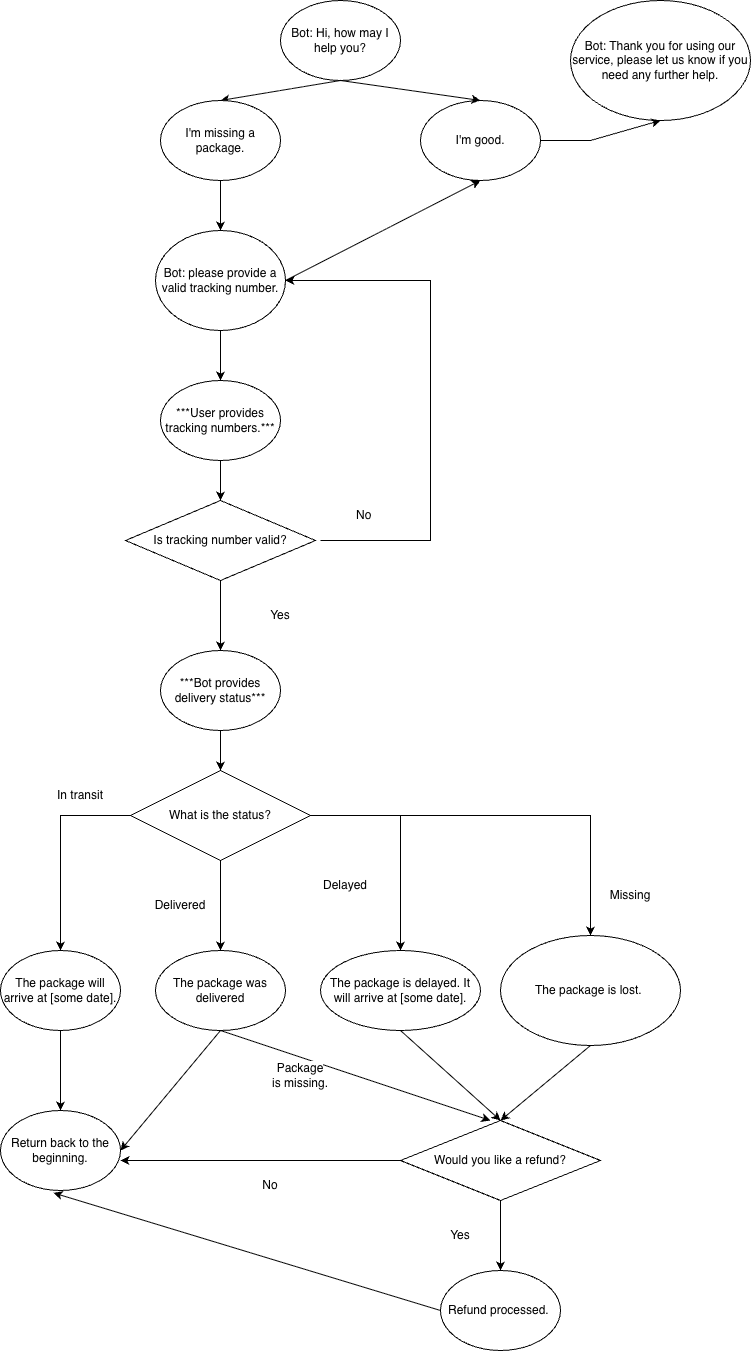

The diagram above was exported from draw.io. Its source (the exported page's mxGraphModel, read from the mxfile embedded in the PNG):
<mxGraphModel dx="823" dy="442" grid="1" gridSize="10" guides="1" tooltips="1" connect="1" arrows="1" fold="1" page="1" pageScale="1" pageWidth="850" pageHeight="1100" background="light-dark(#FFFFFF,#FFFFFF)" math="0" shadow="0">
  <root>
    <mxCell id="0" />
    <mxCell id="1" parent="0" />
    <mxCell id="z6d9rfCMb6wracJ1Ep82-1" parent="1" style="ellipse;whiteSpace=wrap;html=1;" value="Bot: Hi, how may I help you?" vertex="1">
      <mxGeometry height="80" width="120" x="330" y="80" as="geometry" />
    </mxCell>
    <mxCell id="z6d9rfCMb6wracJ1Ep82-3" edge="1" parent="1" source="z6d9rfCMb6wracJ1Ep82-1" style="endArrow=classic;html=1;rounded=0;exitX=0.5;exitY=1;exitDx=0;exitDy=0;entryX=0.5;entryY=0;entryDx=0;entryDy=0;" target="z6d9rfCMb6wracJ1Ep82-4" value="">
      <mxGeometry height="50" relative="1" width="50" as="geometry">
        <mxPoint x="400" y="270" as="sourcePoint" />
        <mxPoint x="312" y="182" as="targetPoint" />
      </mxGeometry>
    </mxCell>
    <mxCell id="z6d9rfCMb6wracJ1Ep82-4" parent="1" style="ellipse;whiteSpace=wrap;html=1;" value="I'm missing a package." vertex="1">
      <mxGeometry height="80" width="120" x="210" y="180" as="geometry" />
    </mxCell>
    <mxCell id="z6d9rfCMb6wracJ1Ep82-8" parent="1" style="ellipse;whiteSpace=wrap;html=1;" value="I'm good." vertex="1">
      <mxGeometry height="80" width="120" x="470" y="180" as="geometry" />
    </mxCell>
    <mxCell id="z6d9rfCMb6wracJ1Ep82-9" edge="1" parent="1" source="z6d9rfCMb6wracJ1Ep82-1" style="endArrow=classic;html=1;rounded=0;exitX=0.5;exitY=1;exitDx=0;exitDy=0;entryX=0.5;entryY=0;entryDx=0;entryDy=0;" target="z6d9rfCMb6wracJ1Ep82-8" value="">
      <mxGeometry height="50" relative="1" width="50" as="geometry">
        <mxPoint x="400" y="270" as="sourcePoint" />
        <mxPoint x="450" y="220" as="targetPoint" />
      </mxGeometry>
    </mxCell>
    <mxCell id="z6d9rfCMb6wracJ1Ep82-12" parent="1" style="ellipse;whiteSpace=wrap;html=1;" value="Bot: Thank you for using our service, please let us know if you need any further help." vertex="1">
      <mxGeometry height="120" width="180" x="620" y="80" as="geometry" />
    </mxCell>
    <mxCell id="z6d9rfCMb6wracJ1Ep82-13" edge="1" parent="1" source="z6d9rfCMb6wracJ1Ep82-8" style="endArrow=classic;html=1;rounded=0;entryX=0.5;entryY=1;entryDx=0;entryDy=0;exitX=1;exitY=0.5;exitDx=0;exitDy=0;" target="z6d9rfCMb6wracJ1Ep82-12" value="">
      <mxGeometry height="50" relative="1" width="50" as="geometry">
        <Array as="points">
          <mxPoint x="640" y="220" />
        </Array>
        <mxPoint x="400" y="240" as="sourcePoint" />
        <mxPoint x="450" y="190" as="targetPoint" />
      </mxGeometry>
    </mxCell>
    <mxCell id="z6d9rfCMb6wracJ1Ep82-16" parent="1" style="ellipse;whiteSpace=wrap;html=1;" value="Bot: please provide a valid tracking number." vertex="1">
      <mxGeometry height="100" width="130" x="205" y="310" as="geometry" />
    </mxCell>
    <mxCell id="z6d9rfCMb6wracJ1Ep82-17" edge="1" parent="1" source="z6d9rfCMb6wracJ1Ep82-4" style="endArrow=classic;html=1;rounded=0;exitX=0.5;exitY=1;exitDx=0;exitDy=0;entryX=0.5;entryY=0;entryDx=0;entryDy=0;" target="z6d9rfCMb6wracJ1Ep82-16" value="">
      <mxGeometry height="50" relative="1" width="50" as="geometry">
        <mxPoint x="400" y="380" as="sourcePoint" />
        <mxPoint x="450" y="330" as="targetPoint" />
      </mxGeometry>
    </mxCell>
    <mxCell id="z6d9rfCMb6wracJ1Ep82-18" edge="1" parent="1" source="z6d9rfCMb6wracJ1Ep82-16" style="endArrow=classic;html=1;rounded=0;exitX=1;exitY=0.5;exitDx=0;exitDy=0;entryX=0.5;entryY=1;entryDx=0;entryDy=0;" target="z6d9rfCMb6wracJ1Ep82-8" value="">
      <mxGeometry height="50" relative="1" width="50" as="geometry">
        <mxPoint x="400" y="400" as="sourcePoint" />
        <mxPoint x="450" y="350" as="targetPoint" />
      </mxGeometry>
    </mxCell>
    <mxCell id="z6d9rfCMb6wracJ1Ep82-19" parent="1" style="ellipse;whiteSpace=wrap;html=1;" value="***User provides tracking numbers.***" vertex="1">
      <mxGeometry height="80" width="120" x="210" y="460" as="geometry" />
    </mxCell>
    <mxCell id="z6d9rfCMb6wracJ1Ep82-20" edge="1" parent="1" source="z6d9rfCMb6wracJ1Ep82-16" style="endArrow=classic;html=1;rounded=0;exitX=0.5;exitY=1;exitDx=0;exitDy=0;entryX=0.5;entryY=0;entryDx=0;entryDy=0;" target="z6d9rfCMb6wracJ1Ep82-19" value="">
      <mxGeometry height="50" relative="1" width="50" as="geometry">
        <mxPoint x="400" y="510" as="sourcePoint" />
        <mxPoint x="450" y="460" as="targetPoint" />
      </mxGeometry>
    </mxCell>
    <mxCell id="z6d9rfCMb6wracJ1Ep82-21" parent="1" style="rhombus;whiteSpace=wrap;html=1;" value="Is tracking number valid?" vertex="1">
      <mxGeometry height="80" width="190" x="175" y="580" as="geometry" />
    </mxCell>
    <mxCell id="z6d9rfCMb6wracJ1Ep82-22" edge="1" parent="1" source="z6d9rfCMb6wracJ1Ep82-19" style="endArrow=classic;html=1;rounded=0;exitX=0.5;exitY=1;exitDx=0;exitDy=0;entryX=0.5;entryY=0;entryDx=0;entryDy=0;" target="z6d9rfCMb6wracJ1Ep82-21" value="">
      <mxGeometry height="50" relative="1" width="50" as="geometry">
        <mxPoint x="400" y="640" as="sourcePoint" />
        <mxPoint x="450" y="590" as="targetPoint" />
      </mxGeometry>
    </mxCell>
    <mxCell id="z6d9rfCMb6wracJ1Ep82-23" edge="1" parent="1" style="endArrow=classic;html=1;rounded=0;entryX=1;entryY=0.5;entryDx=0;entryDy=0;" target="z6d9rfCMb6wracJ1Ep82-16" value="">
      <mxGeometry height="50" relative="1" width="50" as="geometry">
        <Array as="points">
          <mxPoint x="480" y="620" />
          <mxPoint x="480" y="360" />
        </Array>
        <mxPoint x="370" y="620" as="sourcePoint" />
        <mxPoint x="670" y="620" as="targetPoint" />
      </mxGeometry>
    </mxCell>
    <mxCell id="z6d9rfCMb6wracJ1Ep82-25" parent="1" style="text;strokeColor=none;fillColor=none;align=left;verticalAlign=middle;spacingLeft=4;spacingRight=4;overflow=hidden;points=[[0,0.5],[1,0.5]];portConstraint=eastwest;rotatable=0;whiteSpace=wrap;html=1;" value="&lt;font style=&quot;background-color: light-dark(rgb(255, 255, 255), rgb(255, 255, 255)); color: light-dark(rgb(0, 0, 0), rgb(0, 0, 0));&quot;&gt;No&lt;/font&gt;" vertex="1">
      <mxGeometry height="30" width="80" x="400" y="580" as="geometry" />
    </mxCell>
    <mxCell id="z6d9rfCMb6wracJ1Ep82-26" edge="1" parent="1" source="z6d9rfCMb6wracJ1Ep82-21" style="endArrow=classic;html=1;rounded=0;exitX=0.5;exitY=1;exitDx=0;exitDy=0;" value="">
      <mxGeometry height="50" relative="1" width="50" as="geometry">
        <mxPoint x="400" y="700" as="sourcePoint" />
        <mxPoint x="270" y="730" as="targetPoint" />
      </mxGeometry>
    </mxCell>
    <mxCell id="z6d9rfCMb6wracJ1Ep82-27" parent="1" style="text;html=1;whiteSpace=wrap;strokeColor=none;fillColor=none;align=center;verticalAlign=middle;rounded=0;labelBackgroundColor=light-dark(#FFFFFF,#FFFFFF);fontColor=light-dark(#000000,#000000);" value="&lt;font style=&quot;&quot;&gt;Yes&lt;/font&gt;" vertex="1">
      <mxGeometry height="30" width="60" x="300" y="680" as="geometry" />
    </mxCell>
    <mxCell id="z6d9rfCMb6wracJ1Ep82-28" parent="1" style="ellipse;whiteSpace=wrap;html=1;" value="***Bot provides delivery status***" vertex="1">
      <mxGeometry height="80" width="120" x="210" y="730" as="geometry" />
    </mxCell>
    <mxCell id="z6d9rfCMb6wracJ1Ep82-41" edge="1" parent="1" source="z6d9rfCMb6wracJ1Ep82-30" style="edgeStyle=orthogonalEdgeStyle;rounded=0;orthogonalLoop=1;jettySize=auto;html=1;" target="z6d9rfCMb6wracJ1Ep82-40" value="">
      <mxGeometry relative="1" as="geometry" />
    </mxCell>
    <mxCell id="z6d9rfCMb6wracJ1Ep82-45" edge="1" parent="1" source="z6d9rfCMb6wracJ1Ep82-30" style="edgeStyle=orthogonalEdgeStyle;rounded=0;orthogonalLoop=1;jettySize=auto;html=1;" target="z6d9rfCMb6wracJ1Ep82-44" value="">
      <mxGeometry relative="1" as="geometry" />
    </mxCell>
    <mxCell id="z6d9rfCMb6wracJ1Ep82-47" edge="1" parent="1" source="z6d9rfCMb6wracJ1Ep82-30" style="edgeStyle=orthogonalEdgeStyle;rounded=0;orthogonalLoop=1;jettySize=auto;html=1;" target="z6d9rfCMb6wracJ1Ep82-48">
      <mxGeometry relative="1" as="geometry">
        <mxPoint x="620" y="1030" as="targetPoint" />
      </mxGeometry>
    </mxCell>
    <mxCell id="z6d9rfCMb6wracJ1Ep82-30" parent="1" style="rhombus;whiteSpace=wrap;html=1;" value="What is the status?" vertex="1">
      <mxGeometry height="90" width="180" x="180" y="850" as="geometry" />
    </mxCell>
    <mxCell id="z6d9rfCMb6wracJ1Ep82-33" edge="1" parent="1" source="z6d9rfCMb6wracJ1Ep82-28" style="endArrow=classic;html=1;rounded=0;exitX=0.5;exitY=1;exitDx=0;exitDy=0;entryX=0.5;entryY=0;entryDx=0;entryDy=0;" target="z6d9rfCMb6wracJ1Ep82-30" value="">
      <mxGeometry height="50" relative="1" width="50" as="geometry">
        <mxPoint x="370" y="840" as="sourcePoint" />
        <mxPoint x="420" y="790" as="targetPoint" />
      </mxGeometry>
    </mxCell>
    <mxCell id="z6d9rfCMb6wracJ1Ep82-34" edge="1" parent="1" source="z6d9rfCMb6wracJ1Ep82-30" style="endArrow=classic;html=1;rounded=0;exitX=0;exitY=0.5;exitDx=0;exitDy=0;" target="z6d9rfCMb6wracJ1Ep82-42" value="">
      <mxGeometry height="50" relative="1" width="50" as="geometry">
        <Array as="points">
          <mxPoint x="110" y="895" />
        </Array>
        <mxPoint x="430" y="1040" as="sourcePoint" />
        <mxPoint x="110" y="970" as="targetPoint" />
      </mxGeometry>
    </mxCell>
    <mxCell id="z6d9rfCMb6wracJ1Ep82-36" parent="1" style="text;html=1;whiteSpace=wrap;strokeColor=none;fillColor=none;align=center;verticalAlign=middle;rounded=0;" value="&lt;font style=&quot;color: light-dark(rgb(0, 0, 0), rgb(0, 0, 0)); background-color: light-dark(rgb(255, 255, 255), rgb(255, 255, 255));&quot;&gt;In transit&lt;/font&gt;" vertex="1">
      <mxGeometry height="30" width="60" x="100" y="860" as="geometry" />
    </mxCell>
    <mxCell id="z6d9rfCMb6wracJ1Ep82-40" parent="1" style="ellipse;whiteSpace=wrap;html=1;" value="The package was delivered" vertex="1">
      <mxGeometry height="80" width="130" x="205" y="1030" as="geometry" />
    </mxCell>
    <mxCell id="z6d9rfCMb6wracJ1Ep82-51" edge="1" parent="1" source="z6d9rfCMb6wracJ1Ep82-42" style="edgeStyle=orthogonalEdgeStyle;rounded=0;orthogonalLoop=1;jettySize=auto;html=1;" target="z6d9rfCMb6wracJ1Ep82-50" value="">
      <mxGeometry relative="1" as="geometry" />
    </mxCell>
    <mxCell id="z6d9rfCMb6wracJ1Ep82-42" parent="1" style="ellipse;whiteSpace=wrap;html=1;" value="The package will arrive at [some date]." vertex="1">
      <mxGeometry height="80" width="120" x="50" y="1030" as="geometry" />
    </mxCell>
    <mxCell id="z6d9rfCMb6wracJ1Ep82-43" parent="1" style="text;html=1;whiteSpace=wrap;strokeColor=none;fillColor=none;align=center;verticalAlign=middle;rounded=0;" value="&lt;font style=&quot;color: light-dark(rgb(0, 0, 0), rgb(0, 0, 0)); background-color: light-dark(rgb(255, 255, 255), rgb(255, 255, 255));&quot;&gt;Delivered&lt;/font&gt;" vertex="1">
      <mxGeometry height="30" width="60" x="200" y="970" as="geometry" />
    </mxCell>
    <mxCell id="z6d9rfCMb6wracJ1Ep82-44" parent="1" style="ellipse;whiteSpace=wrap;html=1;" value="The package is delayed. It will arrive at [some date]." vertex="1">
      <mxGeometry height="80" width="160" x="370" y="1030" as="geometry" />
    </mxCell>
    <mxCell id="z6d9rfCMb6wracJ1Ep82-46" parent="1" style="text;html=1;whiteSpace=wrap;strokeColor=none;fillColor=none;align=center;verticalAlign=middle;rounded=0;" value="&lt;font style=&quot;color: light-dark(rgb(0, 0, 0), rgb(0, 0, 0)); background-color: light-dark(rgb(255, 255, 255), rgb(255, 255, 255));&quot;&gt;Delayed&lt;/font&gt;" vertex="1">
      <mxGeometry height="30" width="60" x="365" y="950" as="geometry" />
    </mxCell>
    <mxCell id="z6d9rfCMb6wracJ1Ep82-48" parent="1" style="ellipse;whiteSpace=wrap;html=1;" value="The package is lost.&amp;nbsp;" vertex="1">
      <mxGeometry height="110" width="180" x="550" y="1015" as="geometry" />
    </mxCell>
    <mxCell id="z6d9rfCMb6wracJ1Ep82-49" parent="1" style="text;html=1;whiteSpace=wrap;strokeColor=none;fillColor=none;align=center;verticalAlign=middle;rounded=0;" value="&lt;font style=&quot;color: light-dark(rgb(0, 0, 0), rgb(0, 0, 0)); background-color: light-dark(rgb(255, 255, 255), rgb(255, 255, 255));&quot;&gt;Missing&lt;/font&gt;" vertex="1">
      <mxGeometry height="30" width="60" x="650" y="960" as="geometry" />
    </mxCell>
    <mxCell id="z6d9rfCMb6wracJ1Ep82-50" parent="1" style="ellipse;whiteSpace=wrap;html=1;" value="Return back to the beginning." vertex="1">
      <mxGeometry height="80" width="120" x="50" y="1190" as="geometry" />
    </mxCell>
    <mxCell id="z6d9rfCMb6wracJ1Ep82-53" edge="1" parent="1" source="z6d9rfCMb6wracJ1Ep82-40" style="endArrow=classic;html=1;rounded=0;exitX=0.5;exitY=1;exitDx=0;exitDy=0;entryX=1;entryY=0.5;entryDx=0;entryDy=0;" target="z6d9rfCMb6wracJ1Ep82-50" value="">
      <mxGeometry height="50" relative="1" width="50" as="geometry">
        <mxPoint x="300" y="1250" as="sourcePoint" />
        <mxPoint x="350" y="1200" as="targetPoint" />
      </mxGeometry>
    </mxCell>
    <mxCell id="z6d9rfCMb6wracJ1Ep82-54" edge="1" parent="1" source="z6d9rfCMb6wracJ1Ep82-44" style="endArrow=classic;html=1;rounded=0;exitX=0.5;exitY=1;exitDx=0;exitDy=0;entryX=0.5;entryY=0;entryDx=0;entryDy=0;" target="z6d9rfCMb6wracJ1Ep82-57" value="">
      <mxGeometry height="50" relative="1" width="50" as="geometry">
        <mxPoint x="300" y="1250" as="sourcePoint" />
        <mxPoint x="476.984172530892" y="1190.952517592676" as="targetPoint" />
      </mxGeometry>
    </mxCell>
    <mxCell id="z6d9rfCMb6wracJ1Ep82-64" edge="1" parent="1" source="z6d9rfCMb6wracJ1Ep82-57" style="edgeStyle=orthogonalEdgeStyle;rounded=0;orthogonalLoop=1;jettySize=auto;html=1;" target="z6d9rfCMb6wracJ1Ep82-63" value="">
      <mxGeometry relative="1" as="geometry" />
    </mxCell>
    <mxCell id="z6d9rfCMb6wracJ1Ep82-57" parent="1" style="rhombus;whiteSpace=wrap;html=1;" value="Would you like a refund?" vertex="1">
      <mxGeometry height="80" width="200" x="450" y="1200" as="geometry" />
    </mxCell>
    <mxCell id="z6d9rfCMb6wracJ1Ep82-58" edge="1" parent="1" source="z6d9rfCMb6wracJ1Ep82-40" style="endArrow=classic;html=1;rounded=0;exitX=0.5;exitY=1;exitDx=0;exitDy=0;" value="">
      <mxGeometry height="50" relative="1" width="50" as="geometry">
        <mxPoint x="280" y="1120" as="sourcePoint" />
        <mxPoint x="540" y="1200" as="targetPoint" />
      </mxGeometry>
    </mxCell>
    <mxCell id="z6d9rfCMb6wracJ1Ep82-59" parent="1" style="text;html=1;whiteSpace=wrap;strokeColor=none;fillColor=none;align=center;verticalAlign=middle;rounded=0;" value="&lt;font style=&quot;color: light-dark(rgb(0, 0, 0), rgb(0, 0, 0)); background-color: light-dark(rgb(255, 255, 255), rgb(255, 255, 255));&quot;&gt;Package is missing.&lt;/font&gt;" vertex="1">
      <mxGeometry height="30" width="60" x="320" y="1140" as="geometry" />
    </mxCell>
    <mxCell id="z6d9rfCMb6wracJ1Ep82-60" edge="1" parent="1" style="endArrow=classic;html=1;rounded=0;entryX=0.5;entryY=0;entryDx=0;entryDy=0;" target="z6d9rfCMb6wracJ1Ep82-57" value="">
      <mxGeometry height="50" relative="1" width="50" as="geometry">
        <mxPoint x="640" y="1125" as="sourcePoint" />
        <mxPoint x="710" y="1325" as="targetPoint" />
      </mxGeometry>
    </mxCell>
    <mxCell id="z6d9rfCMb6wracJ1Ep82-61" edge="1" parent="1" source="z6d9rfCMb6wracJ1Ep82-57" style="endArrow=classic;html=1;rounded=0;exitX=0;exitY=0.5;exitDx=0;exitDy=0;" value="">
      <mxGeometry height="50" relative="1" width="50" as="geometry">
        <mxPoint x="360" y="1260" as="sourcePoint" />
        <mxPoint x="170" y="1240" as="targetPoint" />
      </mxGeometry>
    </mxCell>
    <mxCell id="z6d9rfCMb6wracJ1Ep82-63" parent="1" style="ellipse;whiteSpace=wrap;html=1;" value="Refund processed.&amp;nbsp;" vertex="1">
      <mxGeometry height="80" width="120" x="490" y="1350" as="geometry" />
    </mxCell>
    <mxCell id="z6d9rfCMb6wracJ1Ep82-65" parent="1" style="text;html=1;whiteSpace=wrap;strokeColor=none;fillColor=none;align=center;verticalAlign=middle;rounded=0;" value="&lt;font style=&quot;color: light-dark(rgb(0, 0, 0), rgb(0, 0, 0)); background-color: light-dark(rgb(255, 255, 255), rgb(255, 255, 255));&quot;&gt;No&lt;/font&gt;" vertex="1">
      <mxGeometry height="30" width="60" x="290" y="1250" as="geometry" />
    </mxCell>
    <mxCell id="z6d9rfCMb6wracJ1Ep82-67" parent="1" style="text;html=1;whiteSpace=wrap;strokeColor=none;fillColor=none;align=center;verticalAlign=middle;rounded=0;" value="&lt;font style=&quot;color: light-dark(rgb(0, 0, 0), rgb(0, 0, 0)); background-color: light-dark(rgb(255, 255, 255), rgb(255, 255, 255));&quot;&gt;Yes&lt;/font&gt;" vertex="1">
      <mxGeometry height="30" width="60" x="480" y="1300" as="geometry" />
    </mxCell>
    <mxCell id="z6d9rfCMb6wracJ1Ep82-68" edge="1" parent="1" source="z6d9rfCMb6wracJ1Ep82-63" style="endArrow=classic;html=1;rounded=0;exitX=0;exitY=0.5;exitDx=0;exitDy=0;entryX=0.441;entryY=1.03;entryDx=0;entryDy=0;entryPerimeter=0;" target="z6d9rfCMb6wracJ1Ep82-50" value="">
      <mxGeometry height="50" relative="1" width="50" as="geometry">
        <mxPoint x="400" y="1340" as="sourcePoint" />
        <mxPoint x="110" y="1400" as="targetPoint" />
      </mxGeometry>
    </mxCell>
  </root>
</mxGraphModel>